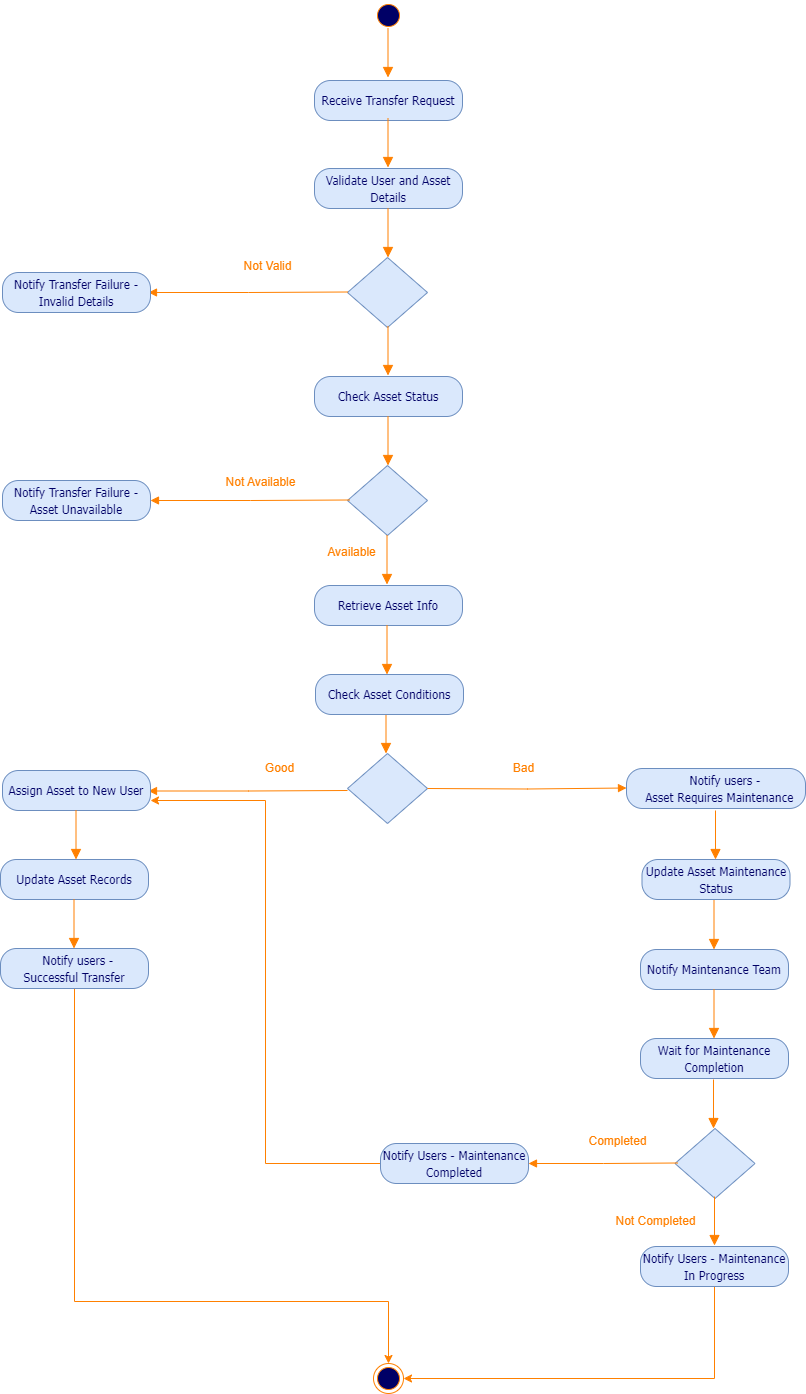

The diagram above was exported from draw.io. Its source (the exported page's mxGraphModel, read from the mxfile embedded in the PNG):
<mxGraphModel dx="1222" dy="2186" grid="0" gridSize="10" guides="1" tooltips="1" connect="1" arrows="1" fold="1" page="0" pageScale="1" pageWidth="850" pageHeight="1400" background="#FFFFFF" math="0" shadow="0">
  <root>
    <mxCell id="0" />
    <mxCell id="1" parent="0" />
    <mxCell id="NOnat52kuXi2P5Tx8Xzl-1" value="&lt;font color=&quot;#ff8000&quot;&gt;Not Valid&lt;/font&gt;" style="text;html=1;align=center;verticalAlign=middle;resizable=0;points=[];autosize=1;strokeColor=none;fillColor=none;" parent="1" vertex="1">
      <mxGeometry x="432" y="-1192" width="66" height="26" as="geometry" />
    </mxCell>
    <mxCell id="NOnat52kuXi2P5Tx8Xzl-2" value="" style="ellipse;html=1;shape=startState;fillColor=#000066;strokeColor=#FF8000;fontFamily=Tahoma;fontSize=14;fontColor=#FF8000;" parent="1" vertex="1">
      <mxGeometry x="571" y="-1445" width="30" height="30" as="geometry" />
    </mxCell>
    <mxCell id="NOnat52kuXi2P5Tx8Xzl-3" value="" style="edgeStyle=orthogonalEdgeStyle;html=1;verticalAlign=bottom;endArrow=block;endSize=8;strokeColor=#FF8000;fontFamily=Tahoma;fontSize=14;fontColor=#FF8000;entryX=0.5;entryY=0;endFill=1;" parent="1" edge="1">
      <mxGeometry relative="1" as="geometry">
        <mxPoint x="585.5" y="-1368" as="targetPoint" />
        <Array as="points" />
        <mxPoint x="585.5" y="-1417" as="sourcePoint" />
      </mxGeometry>
    </mxCell>
    <mxCell id="NOnat52kuXi2P5Tx8Xzl-4" value="&lt;span style=&quot;font-size: 12px;&quot;&gt;Receive Transfer Request&lt;/span&gt;" style="rounded=1;whiteSpace=wrap;html=1;arcSize=40;fillColor=#dae8fc;strokeColor=#6c8ebf;fontFamily=Tahoma;fontSize=14;fontColor=#000066;" parent="1" vertex="1">
      <mxGeometry x="512" y="-1365" width="148" height="40" as="geometry" />
    </mxCell>
    <mxCell id="NOnat52kuXi2P5Tx8Xzl-13" value="" style="ellipse;html=1;shape=endState;fillColor=#000066;strokeColor=#FF8000;" parent="1" vertex="1">
      <mxGeometry x="571" y="-82" width="30" height="30" as="geometry" />
    </mxCell>
    <mxCell id="NOnat52kuXi2P5Tx8Xzl-16" value="" style="rhombus;whiteSpace=wrap;html=1;fillColor=#dae8fc;strokeColor=#6c8ebf;fontFamily=Tahoma;fontSize=14;fontColor=#000066;" parent="1" vertex="1">
      <mxGeometry x="545" y="-1188" width="80" height="70" as="geometry" />
    </mxCell>
    <mxCell id="NOnat52kuXi2P5Tx8Xzl-17" style="edgeStyle=orthogonalEdgeStyle;rounded=0;orthogonalLoop=1;jettySize=auto;html=1;exitX=0;exitY=0.5;exitDx=0;exitDy=0;strokeColor=#ff8000;endArrow=block;endFill=1;" parent="1" edge="1">
      <mxGeometry relative="1" as="geometry">
        <mxPoint x="346" y="-1153" as="targetPoint" />
        <mxPoint x="545" y="-1153.5" as="sourcePoint" />
      </mxGeometry>
    </mxCell>
    <mxCell id="d-JD3MOT5ItgwoWVz9yq-1" value="&lt;span style=&quot;font-size: 12px;&quot;&gt;Validate User and Asset Details&lt;/span&gt;" style="rounded=1;whiteSpace=wrap;html=1;arcSize=40;fillColor=#dae8fc;strokeColor=#6c8ebf;fontFamily=Tahoma;fontSize=14;fontColor=#000066;" parent="1" vertex="1">
      <mxGeometry x="512" y="-1277" width="148" height="40" as="geometry" />
    </mxCell>
    <mxCell id="d-JD3MOT5ItgwoWVz9yq-2" value="" style="edgeStyle=orthogonalEdgeStyle;html=1;verticalAlign=bottom;endArrow=block;endSize=8;strokeColor=#FF8000;fontFamily=Tahoma;fontSize=14;fontColor=#FF8000;entryX=0.5;entryY=0;endFill=1;" parent="1" edge="1">
      <mxGeometry relative="1" as="geometry">
        <mxPoint x="585.5" y="-1278" as="targetPoint" />
        <Array as="points" />
        <mxPoint x="585.5" y="-1327" as="sourcePoint" />
      </mxGeometry>
    </mxCell>
    <mxCell id="d-JD3MOT5ItgwoWVz9yq-3" value="" style="edgeStyle=orthogonalEdgeStyle;html=1;verticalAlign=bottom;endArrow=block;endSize=8;strokeColor=#FF8000;fontFamily=Tahoma;fontSize=14;fontColor=#FF8000;entryX=0.5;entryY=0;endFill=1;" parent="1" edge="1">
      <mxGeometry relative="1" as="geometry">
        <mxPoint x="585.5" y="-1188" as="targetPoint" />
        <Array as="points" />
        <mxPoint x="585.5" y="-1237" as="sourcePoint" />
      </mxGeometry>
    </mxCell>
    <mxCell id="d-JD3MOT5ItgwoWVz9yq-8" value="&lt;font color=&quot;#ff8000&quot;&gt;Not Available&lt;/font&gt;" style="text;html=1;align=center;verticalAlign=middle;resizable=0;points=[];autosize=1;strokeColor=none;fillColor=none;" parent="1" vertex="1">
      <mxGeometry x="414" y="-976" width="88" height="26" as="geometry" />
    </mxCell>
    <mxCell id="d-JD3MOT5ItgwoWVz9yq-9" value="" style="rhombus;whiteSpace=wrap;html=1;fillColor=#dae8fc;strokeColor=#6c8ebf;fontFamily=Tahoma;fontSize=14;fontColor=#000066;" parent="1" vertex="1">
      <mxGeometry x="545" y="-980" width="80" height="70" as="geometry" />
    </mxCell>
    <mxCell id="d-JD3MOT5ItgwoWVz9yq-11" value="&lt;span style=&quot;font-size: 12px;&quot;&gt;Check Asset Status&lt;/span&gt;" style="rounded=1;whiteSpace=wrap;html=1;arcSize=40;fillColor=#dae8fc;strokeColor=#6c8ebf;fontFamily=Tahoma;fontSize=14;fontColor=#000066;" parent="1" vertex="1">
      <mxGeometry x="512" y="-1069" width="148" height="40" as="geometry" />
    </mxCell>
    <mxCell id="d-JD3MOT5ItgwoWVz9yq-12" value="" style="edgeStyle=orthogonalEdgeStyle;html=1;verticalAlign=bottom;endArrow=block;endSize=8;strokeColor=#FF8000;fontFamily=Tahoma;fontSize=14;fontColor=#FF8000;entryX=0.5;entryY=0;endFill=1;" parent="1" edge="1">
      <mxGeometry relative="1" as="geometry">
        <mxPoint x="585.5" y="-1070" as="targetPoint" />
        <Array as="points" />
        <mxPoint x="585.5" y="-1119" as="sourcePoint" />
      </mxGeometry>
    </mxCell>
    <mxCell id="d-JD3MOT5ItgwoWVz9yq-13" value="" style="edgeStyle=orthogonalEdgeStyle;html=1;verticalAlign=bottom;endArrow=block;endSize=8;strokeColor=#FF8000;fontFamily=Tahoma;fontSize=14;fontColor=#FF8000;entryX=0.5;entryY=0;endFill=1;" parent="1" edge="1">
      <mxGeometry relative="1" as="geometry">
        <mxPoint x="585.5" y="-980" as="targetPoint" />
        <Array as="points" />
        <mxPoint x="585.5" y="-1029" as="sourcePoint" />
      </mxGeometry>
    </mxCell>
    <mxCell id="d-JD3MOT5ItgwoWVz9yq-14" value="&lt;font color=&quot;#ff8000&quot;&gt;Available&lt;/font&gt;" style="text;html=1;align=center;verticalAlign=middle;resizable=0;points=[];autosize=1;strokeColor=none;fillColor=none;" parent="1" vertex="1">
      <mxGeometry x="515" y="-906" width="67" height="26" as="geometry" />
    </mxCell>
    <mxCell id="d-JD3MOT5ItgwoWVz9yq-15" value="&lt;span style=&quot;font-size: 12px;&quot;&gt;Notify Transfer Failure - Asset Unavailable&lt;/span&gt;" style="rounded=1;whiteSpace=wrap;html=1;arcSize=40;fillColor=#dae8fc;strokeColor=#6c8ebf;fontFamily=Tahoma;fontSize=14;fontColor=#000066;" parent="1" vertex="1">
      <mxGeometry x="200" y="-965" width="148" height="40" as="geometry" />
    </mxCell>
    <mxCell id="d-JD3MOT5ItgwoWVz9yq-17" value="" style="edgeStyle=orthogonalEdgeStyle;html=1;verticalAlign=bottom;endArrow=block;endSize=8;strokeColor=#FF8000;fontFamily=Tahoma;fontSize=14;fontColor=#FF8000;entryX=0.5;entryY=0;endFill=1;" parent="1" edge="1">
      <mxGeometry relative="1" as="geometry">
        <mxPoint x="584.5" y="-861" as="targetPoint" />
        <Array as="points" />
        <mxPoint x="584.5" y="-910" as="sourcePoint" />
      </mxGeometry>
    </mxCell>
    <mxCell id="d-JD3MOT5ItgwoWVz9yq-18" value="&lt;span style=&quot;font-size: 12px;&quot;&gt;Retrieve Asset Info&lt;/span&gt;" style="rounded=1;whiteSpace=wrap;html=1;arcSize=40;fillColor=#dae8fc;strokeColor=#6c8ebf;fontFamily=Tahoma;fontSize=14;fontColor=#000066;" parent="1" vertex="1">
      <mxGeometry x="512" y="-860" width="148" height="40" as="geometry" />
    </mxCell>
    <mxCell id="d-JD3MOT5ItgwoWVz9yq-19" value="" style="edgeStyle=orthogonalEdgeStyle;html=1;verticalAlign=bottom;endArrow=block;endSize=8;strokeColor=#FF8000;fontFamily=Tahoma;fontSize=14;fontColor=#FF8000;entryX=0.5;entryY=0;endFill=1;" parent="1" edge="1">
      <mxGeometry relative="1" as="geometry">
        <mxPoint x="584.5" y="-771" as="targetPoint" />
        <Array as="points" />
        <mxPoint x="584.5" y="-820" as="sourcePoint" />
      </mxGeometry>
    </mxCell>
    <mxCell id="d-JD3MOT5ItgwoWVz9yq-22" value="" style="edgeStyle=orthogonalEdgeStyle;html=1;verticalAlign=bottom;endArrow=block;endSize=8;strokeColor=#FF8000;fontFamily=Tahoma;fontSize=14;fontColor=#FF8000;entryX=0.5;entryY=0;endFill=1;" parent="1" edge="1">
      <mxGeometry relative="1" as="geometry">
        <mxPoint x="583.5" y="-692" as="targetPoint" />
        <Array as="points" />
        <mxPoint x="583.5" y="-741" as="sourcePoint" />
      </mxGeometry>
    </mxCell>
    <mxCell id="d-JD3MOT5ItgwoWVz9yq-30" value="&lt;span style=&quot;font-size: 12px;&quot;&gt;Check Asset Conditions&lt;/span&gt;" style="rounded=1;whiteSpace=wrap;html=1;arcSize=40;fillColor=#dae8fc;strokeColor=#6c8ebf;fontFamily=Tahoma;fontSize=14;fontColor=#000066;" parent="1" vertex="1">
      <mxGeometry x="513" y="-771" width="148" height="40" as="geometry" />
    </mxCell>
    <mxCell id="KrRZ4j9JiA2JvfIbMqRJ-1" value="&lt;span style=&quot;font-size: 12px;&quot;&gt;Notify Transfer Failure - Invalid Details&lt;/span&gt;" style="rounded=1;whiteSpace=wrap;html=1;arcSize=40;fillColor=#dae8fc;strokeColor=#6c8ebf;fontFamily=Tahoma;fontSize=14;fontColor=#000066;" vertex="1" parent="1">
      <mxGeometry x="200" y="-1173" width="148" height="40" as="geometry" />
    </mxCell>
    <mxCell id="KrRZ4j9JiA2JvfIbMqRJ-2" value="" style="rhombus;whiteSpace=wrap;html=1;fillColor=#dae8fc;strokeColor=#6c8ebf;fontFamily=Tahoma;fontSize=14;fontColor=#000066;" vertex="1" parent="1">
      <mxGeometry x="545" y="-692" width="80" height="70" as="geometry" />
    </mxCell>
    <mxCell id="KrRZ4j9JiA2JvfIbMqRJ-3" style="edgeStyle=orthogonalEdgeStyle;rounded=0;orthogonalLoop=1;jettySize=auto;html=1;exitX=0;exitY=0.5;exitDx=0;exitDy=0;strokeColor=#ff8000;endArrow=block;endFill=1;" edge="1" parent="1">
      <mxGeometry relative="1" as="geometry">
        <mxPoint x="348" y="-945" as="targetPoint" />
        <mxPoint x="547" y="-945.5" as="sourcePoint" />
      </mxGeometry>
    </mxCell>
    <mxCell id="KrRZ4j9JiA2JvfIbMqRJ-5" style="edgeStyle=orthogonalEdgeStyle;rounded=0;orthogonalLoop=1;jettySize=auto;html=1;exitX=0;exitY=0.5;exitDx=0;exitDy=0;strokeColor=#ff8000;endArrow=block;endFill=1;" edge="1" parent="1">
      <mxGeometry relative="1" as="geometry">
        <mxPoint x="346" y="-654.5" as="targetPoint" />
        <mxPoint x="545" y="-655" as="sourcePoint" />
      </mxGeometry>
    </mxCell>
    <mxCell id="KrRZ4j9JiA2JvfIbMqRJ-6" value="&lt;font color=&quot;#ff8000&quot;&gt;Good&lt;/font&gt;" style="text;html=1;align=center;verticalAlign=middle;resizable=0;points=[];autosize=1;strokeColor=none;fillColor=none;" vertex="1" parent="1">
      <mxGeometry x="453" y="-690" width="47" height="26" as="geometry" />
    </mxCell>
    <mxCell id="KrRZ4j9JiA2JvfIbMqRJ-7" style="edgeStyle=orthogonalEdgeStyle;rounded=0;orthogonalLoop=1;jettySize=auto;html=1;exitX=0;exitY=0.5;exitDx=0;exitDy=0;strokeColor=#ff8000;endArrow=block;endFill=1;" edge="1" parent="1">
      <mxGeometry relative="1" as="geometry">
        <mxPoint x="824" y="-657.5" as="targetPoint" />
        <mxPoint x="625" y="-657" as="sourcePoint" />
      </mxGeometry>
    </mxCell>
    <mxCell id="KrRZ4j9JiA2JvfIbMqRJ-8" value="&lt;font color=&quot;#ff8000&quot;&gt;Bad&lt;/font&gt;" style="text;html=1;align=center;verticalAlign=middle;resizable=0;points=[];autosize=1;strokeColor=none;fillColor=none;" vertex="1" parent="1">
      <mxGeometry x="701" y="-690" width="39" height="26" as="geometry" />
    </mxCell>
    <mxCell id="KrRZ4j9JiA2JvfIbMqRJ-9" value="&lt;span style=&quot;font-size: 12px;&quot;&gt;Assign Asset to New User&lt;/span&gt;" style="rounded=1;whiteSpace=wrap;html=1;arcSize=40;fillColor=#dae8fc;strokeColor=#6c8ebf;fontFamily=Tahoma;fontSize=14;fontColor=#000066;" vertex="1" parent="1">
      <mxGeometry x="200" y="-675" width="148" height="40" as="geometry" />
    </mxCell>
    <mxCell id="KrRZ4j9JiA2JvfIbMqRJ-10" value="" style="edgeStyle=orthogonalEdgeStyle;html=1;verticalAlign=bottom;endArrow=block;endSize=8;strokeColor=#FF8000;fontFamily=Tahoma;fontSize=14;fontColor=#FF8000;entryX=0.5;entryY=0;endFill=1;" edge="1" parent="1">
      <mxGeometry relative="1" as="geometry">
        <mxPoint x="273.5" y="-586" as="targetPoint" />
        <Array as="points" />
        <mxPoint x="273.5" y="-635" as="sourcePoint" />
      </mxGeometry>
    </mxCell>
    <mxCell id="KrRZ4j9JiA2JvfIbMqRJ-11" value="&lt;span style=&quot;font-size: 12px;&quot;&gt;Update Asset Records&lt;/span&gt;" style="rounded=1;whiteSpace=wrap;html=1;arcSize=40;fillColor=#dae8fc;strokeColor=#6c8ebf;fontFamily=Tahoma;fontSize=14;fontColor=#000066;" vertex="1" parent="1">
      <mxGeometry x="198" y="-586" width="148" height="40" as="geometry" />
    </mxCell>
    <mxCell id="KrRZ4j9JiA2JvfIbMqRJ-14" value="" style="edgeStyle=orthogonalEdgeStyle;html=1;verticalAlign=bottom;endArrow=block;endSize=8;strokeColor=#FF8000;fontFamily=Tahoma;fontSize=14;fontColor=#FF8000;entryX=0.5;entryY=0;endFill=1;" edge="1" parent="1">
      <mxGeometry relative="1" as="geometry">
        <mxPoint x="271.5" y="-497" as="targetPoint" />
        <Array as="points" />
        <mxPoint x="271.5" y="-546" as="sourcePoint" />
      </mxGeometry>
    </mxCell>
    <mxCell id="KrRZ4j9JiA2JvfIbMqRJ-36" style="edgeStyle=orthogonalEdgeStyle;rounded=0;orthogonalLoop=1;jettySize=auto;html=1;exitX=0.5;exitY=1;exitDx=0;exitDy=0;entryX=0.5;entryY=0;entryDx=0;entryDy=0;strokeColor=#FF8000;" edge="1" parent="1" source="KrRZ4j9JiA2JvfIbMqRJ-15" target="NOnat52kuXi2P5Tx8Xzl-13">
      <mxGeometry relative="1" as="geometry">
        <mxPoint x="488.5078125" y="-81.48828125" as="targetPoint" />
        <Array as="points">
          <mxPoint x="272" y="-144" />
          <mxPoint x="586" y="-144" />
        </Array>
      </mxGeometry>
    </mxCell>
    <mxCell id="KrRZ4j9JiA2JvfIbMqRJ-15" value="&lt;span style=&quot;font-size: 12px;&quot;&gt;&amp;nbsp; &amp;nbsp; &amp;nbsp; &amp;nbsp;Notify users -&amp;nbsp; &amp;nbsp; &amp;nbsp; Successful Transfer&lt;/span&gt;" style="rounded=1;whiteSpace=wrap;html=1;arcSize=40;fillColor=#dae8fc;strokeColor=#6c8ebf;fontFamily=Tahoma;fontSize=14;fontColor=#000066;" vertex="1" parent="1">
      <mxGeometry x="198" y="-497" width="148" height="40" as="geometry" />
    </mxCell>
    <mxCell id="KrRZ4j9JiA2JvfIbMqRJ-16" value="&lt;span style=&quot;font-size: 12px;&quot;&gt;&amp;nbsp; &amp;nbsp; &amp;nbsp; &amp;nbsp; &amp;nbsp; &amp;nbsp; &amp;nbsp; &amp;nbsp; Notify users -&amp;nbsp; &amp;nbsp; &amp;nbsp; &amp;nbsp; &amp;nbsp; &amp;nbsp; &amp;nbsp; Asset Requires Maintenance&lt;/span&gt;" style="rounded=1;whiteSpace=wrap;html=1;arcSize=40;fillColor=#dae8fc;strokeColor=#6c8ebf;fontFamily=Tahoma;fontSize=14;fontColor=#000066;" vertex="1" parent="1">
      <mxGeometry x="824" y="-677" width="179" height="40" as="geometry" />
    </mxCell>
    <mxCell id="KrRZ4j9JiA2JvfIbMqRJ-18" value="" style="edgeStyle=orthogonalEdgeStyle;html=1;verticalAlign=bottom;endArrow=block;endSize=8;strokeColor=#FF8000;fontFamily=Tahoma;fontSize=14;fontColor=#FF8000;entryX=0.5;entryY=0;endFill=1;" edge="1" parent="1">
      <mxGeometry relative="1" as="geometry">
        <mxPoint x="913" y="-586" as="targetPoint" />
        <Array as="points" />
        <mxPoint x="913" y="-635" as="sourcePoint" />
      </mxGeometry>
    </mxCell>
    <mxCell id="KrRZ4j9JiA2JvfIbMqRJ-20" value="&lt;span style=&quot;font-size: 12px;&quot;&gt;Update Asset Maintenance Status&lt;/span&gt;" style="rounded=1;whiteSpace=wrap;html=1;arcSize=40;fillColor=#dae8fc;strokeColor=#6c8ebf;fontFamily=Tahoma;fontSize=14;fontColor=#000066;" vertex="1" parent="1">
      <mxGeometry x="839.5" y="-586" width="148" height="40" as="geometry" />
    </mxCell>
    <mxCell id="KrRZ4j9JiA2JvfIbMqRJ-24" value="" style="edgeStyle=orthogonalEdgeStyle;html=1;verticalAlign=bottom;endArrow=block;endSize=8;strokeColor=#FF8000;fontFamily=Tahoma;fontSize=14;fontColor=#FF8000;entryX=0.5;entryY=0;endFill=1;" edge="1" parent="1">
      <mxGeometry relative="1" as="geometry">
        <mxPoint x="911.5" y="-496" as="targetPoint" />
        <Array as="points" />
        <mxPoint x="911.5" y="-545" as="sourcePoint" />
      </mxGeometry>
    </mxCell>
    <mxCell id="KrRZ4j9JiA2JvfIbMqRJ-25" value="&lt;span style=&quot;font-size: 12px;&quot;&gt;Notify Maintenance Team&lt;/span&gt;" style="rounded=1;whiteSpace=wrap;html=1;arcSize=40;fillColor=#dae8fc;strokeColor=#6c8ebf;fontFamily=Tahoma;fontSize=14;fontColor=#000066;" vertex="1" parent="1">
      <mxGeometry x="838" y="-496" width="148" height="40" as="geometry" />
    </mxCell>
    <mxCell id="KrRZ4j9JiA2JvfIbMqRJ-26" value="" style="edgeStyle=orthogonalEdgeStyle;html=1;verticalAlign=bottom;endArrow=block;endSize=8;strokeColor=#FF8000;fontFamily=Tahoma;fontSize=14;fontColor=#FF8000;entryX=0.5;entryY=0;endFill=1;" edge="1" parent="1">
      <mxGeometry relative="1" as="geometry">
        <mxPoint x="911.5" y="-407" as="targetPoint" />
        <Array as="points" />
        <mxPoint x="911.5" y="-456" as="sourcePoint" />
      </mxGeometry>
    </mxCell>
    <mxCell id="KrRZ4j9JiA2JvfIbMqRJ-27" value="&lt;span style=&quot;font-size: 12px;&quot;&gt;Wait for Maintenance Completion&lt;/span&gt;" style="rounded=1;whiteSpace=wrap;html=1;arcSize=40;fillColor=#dae8fc;strokeColor=#6c8ebf;fontFamily=Tahoma;fontSize=14;fontColor=#000066;" vertex="1" parent="1">
      <mxGeometry x="838" y="-407" width="148" height="40" as="geometry" />
    </mxCell>
    <mxCell id="KrRZ4j9JiA2JvfIbMqRJ-28" value="" style="edgeStyle=orthogonalEdgeStyle;html=1;verticalAlign=bottom;endArrow=block;endSize=8;strokeColor=#FF8000;fontFamily=Tahoma;fontSize=14;fontColor=#FF8000;entryX=0.5;entryY=0;endFill=1;" edge="1" parent="1">
      <mxGeometry relative="1" as="geometry">
        <mxPoint x="911" y="-317" as="targetPoint" />
        <Array as="points" />
        <mxPoint x="911" y="-366" as="sourcePoint" />
      </mxGeometry>
    </mxCell>
    <mxCell id="KrRZ4j9JiA2JvfIbMqRJ-29" value="" style="rhombus;whiteSpace=wrap;html=1;fillColor=#dae8fc;strokeColor=#6c8ebf;fontFamily=Tahoma;fontSize=14;fontColor=#000066;" vertex="1" parent="1">
      <mxGeometry x="872.5" y="-317" width="80" height="70" as="geometry" />
    </mxCell>
    <mxCell id="KrRZ4j9JiA2JvfIbMqRJ-30" style="edgeStyle=orthogonalEdgeStyle;rounded=0;orthogonalLoop=1;jettySize=auto;html=1;exitX=0;exitY=0.5;exitDx=0;exitDy=0;strokeColor=#ff8000;endArrow=block;endFill=1;" edge="1" parent="1">
      <mxGeometry relative="1" as="geometry">
        <mxPoint x="726" y="-282" as="targetPoint" />
        <mxPoint x="875" y="-282.5" as="sourcePoint" />
      </mxGeometry>
    </mxCell>
    <mxCell id="KrRZ4j9JiA2JvfIbMqRJ-31" value="&lt;font color=&quot;#ff8000&quot;&gt;Completed&lt;/font&gt;" style="text;html=1;align=center;verticalAlign=middle;resizable=0;points=[];autosize=1;strokeColor=none;fillColor=none;" vertex="1" parent="1">
      <mxGeometry x="777" y="-317" width="76" height="26" as="geometry" />
    </mxCell>
    <mxCell id="KrRZ4j9JiA2JvfIbMqRJ-35" style="edgeStyle=orthogonalEdgeStyle;rounded=0;orthogonalLoop=1;jettySize=auto;html=1;exitX=0;exitY=0.5;exitDx=0;exitDy=0;entryX=1;entryY=0.75;entryDx=0;entryDy=0;strokeColor=#FF8000;" edge="1" parent="1" source="KrRZ4j9JiA2JvfIbMqRJ-32" target="KrRZ4j9JiA2JvfIbMqRJ-9">
      <mxGeometry relative="1" as="geometry" />
    </mxCell>
    <mxCell id="KrRZ4j9JiA2JvfIbMqRJ-32" value="&lt;span style=&quot;font-size: 12px;&quot;&gt;Notify Users - Maintenance Completed&lt;/span&gt;" style="rounded=1;whiteSpace=wrap;html=1;arcSize=40;fillColor=#dae8fc;strokeColor=#6c8ebf;fontFamily=Tahoma;fontSize=14;fontColor=#000066;" vertex="1" parent="1">
      <mxGeometry x="578" y="-302" width="148" height="40" as="geometry" />
    </mxCell>
    <mxCell id="KrRZ4j9JiA2JvfIbMqRJ-33" value="" style="edgeStyle=orthogonalEdgeStyle;html=1;verticalAlign=bottom;endArrow=block;endSize=8;strokeColor=#FF8000;fontFamily=Tahoma;fontSize=14;fontColor=#FF8000;entryX=0.5;entryY=0;endFill=1;" edge="1" parent="1">
      <mxGeometry relative="1" as="geometry">
        <mxPoint x="912" y="-200" as="targetPoint" />
        <Array as="points" />
        <mxPoint x="912" y="-249" as="sourcePoint" />
      </mxGeometry>
    </mxCell>
    <mxCell id="KrRZ4j9JiA2JvfIbMqRJ-37" style="edgeStyle=orthogonalEdgeStyle;rounded=0;orthogonalLoop=1;jettySize=auto;html=1;exitX=0.5;exitY=1;exitDx=0;exitDy=0;entryX=1;entryY=0.5;entryDx=0;entryDy=0;strokeColor=#FF8000;" edge="1" parent="1" source="KrRZ4j9JiA2JvfIbMqRJ-34" target="NOnat52kuXi2P5Tx8Xzl-13">
      <mxGeometry relative="1" as="geometry" />
    </mxCell>
    <mxCell id="KrRZ4j9JiA2JvfIbMqRJ-34" value="&lt;span style=&quot;font-size: 12px;&quot;&gt;Notify Users - Maintenance In Progress&lt;/span&gt;" style="rounded=1;whiteSpace=wrap;html=1;arcSize=40;fillColor=#dae8fc;strokeColor=#6c8ebf;fontFamily=Tahoma;fontSize=14;fontColor=#000066;" vertex="1" parent="1">
      <mxGeometry x="838" y="-199" width="148" height="40" as="geometry" />
    </mxCell>
    <mxCell id="KrRZ4j9JiA2JvfIbMqRJ-38" value="&lt;font color=&quot;#ff8000&quot;&gt;Not Completed&lt;/font&gt;" style="text;html=1;align=center;verticalAlign=middle;resizable=0;points=[];autosize=1;strokeColor=none;fillColor=none;" vertex="1" parent="1">
      <mxGeometry x="804" y="-237" width="98" height="26" as="geometry" />
    </mxCell>
  </root>
</mxGraphModel>